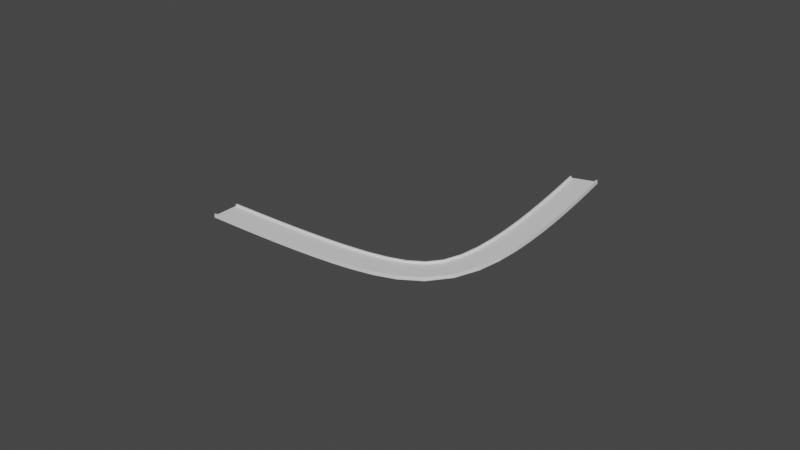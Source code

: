 # Source: Bend-Left.blend  (saved by Blender 3.0.42; exported with 4.5.12 LTS)
import bpy
from mathutils import Matrix  # noqa: F401  (used for matrix-valued properties, if any)

bpy.ops.wm.read_factory_settings(use_empty=True)
scene = bpy.context.scene
scene.name = 'Scene'

# ---- materials (node trees are filled in below, after node groups)
mat_material_002 = bpy.data.materials.new('Material.002')
mat_material_002.alpha_threshold = 0.0
mat_material_002.use_transparent_shadow = False
mat_material_002.line_color = (0.0, 0.0, 0.0, 1.0)

# ---- material node trees
mat_material_002.use_nodes = True; mat_material_002.node_tree.nodes.clear()
_N = mat_material_002.node_tree.nodes; _L = mat_material_002.node_tree.links
n0 = _N.new('ShaderNodeOutputMaterial'); n0.name = 'Material Output'; n0.location = (300, 300)
n1 = _N.new('ShaderNodeBsdfPrincipled'); n1.name = 'Principled BSDF'; n1.location = (10, 300)
n1.distribution = 'GGX'
n1.subsurface_method = 'RANDOM_WALK_SKIN'
n1.inputs[2].default_value = 0.4
n1.inputs[3].default_value = 1.45
n1.inputs[27].default_value = (0.0, 0.0, 0.0, 1.0)
n1.inputs[28].default_value = 1.0
_L.new(n1.outputs[0], n0.inputs[0])
n0.is_active_output = True

# ---- world
world_world = bpy.data.worlds.new('World'); scene.world = world_world
world_world.use_nodes = True; world_world.node_tree.nodes.clear()
_N = world_world.node_tree.nodes; _L = world_world.node_tree.links
n0 = _N.new('ShaderNodeOutputWorld'); n0.name = 'World Output'; n0.location = (300, 300)
n1 = _N.new('ShaderNodeBackground'); n1.name = 'Background'; n1.location = (10, 300)
n1.inputs[0].default_value = (0.05088, 0.05088, 0.05088, 1.0)
_L.new(n1.outputs[0], n0.inputs[0])
n0.is_active_output = True
world_world.color = (0.05088, 0.05088, 0.05088)
world_world.use_sun_shadow = False
world_world.sun_shadow_jitter_overblur = 0.0

# ---- meshes
me_cube_005 = bpy.data.meshes.new('Cube.005')
me_cube_005.from_pydata([(-11.25, 15.7, 2.0), (-11.25, 15.7, 0.0), (11.25, 15.7, 2.0), (11.25, 15.7, 0.0), (-11.25, -15.7, 2.0), (-11.25, -15.7, 0.0), (11.25, -15.7, 2.0), (11.25, -15.7, 0.0), (11.25, 14.2, 2.0), (11.25, -14.2, 2.0), (-11.25, -14.2, 2.0), (-11.25, 14.2, 2.0), (11.25, -14.2, 4.0), (11.25, -15.7, 4.0), (-11.25, 15.7, 4.0), (11.25, 15.7, 4.0), (-11.25, 14.2, 4.0), (-11.25, -15.7, 4.0), (11.25, 14.2, 4.0), (-11.25, -14.2, 4.0)], [], [(7, 6, 4, 5), (11, 8, 18, 16), (1, 0, 2, 3), (11, 10, 9, 8), (5, 1, 3, 7), (19, 17, 13, 12), (14, 16, 18, 15), (2, 0, 14, 15), (4, 6, 13, 17), (9, 10, 19, 12)])
_uv = me_cube_005.uv_layers.new(name='UVMap')
_uv.uv.foreach_set('vector', [0.375, 0.5, 0.625, 0.5, 0.625, 0.75, 0.375, 0.75, 0.1369, 0.5, 0.1369, 0.75, 0.1369, 0.75, 0.1369, 0.5, 0.625, 0.5, 0.875, 0.5, 0.875, 0.75, 0.625, 0.75, 0.1369, 0.5, 0.3631, 0.5, 0.3631, 0.75, 0.1369, 0.75, 0.375, 0.0, 0.625, 0.0, 0.625, 0.25, 0.375, 0.25, 0.3631, 0.5, 0.375, 0.5, 0.375, 0.75, 0.3631, 0.75, 0.125, 0.5, 0.1369, 0.5, 0.1369, 0.75, 0.125, 0.75, 0.875, 0.75, 0.875, 0.5, 0.875, 0.5, 0.875, 0.75, 0.625, 0.75, 0.625, 0.5, 0.625, 0.5, 0.625, 0.75, 0.3631, 0.75, 0.3631, 0.5, 0.3631, 0.5, 0.3631, 0.75])
me_cube_005.materials.append(mat_material_002)
me_cube_005.use_remesh_preserve_volume = False
me_cube_005.use_remesh_preserve_attributes = False
me_cube_005.use_mirror_vertex_groups = False
me_cube_005.update()

# ---- curves / text
cu_nurbspath_002 = bpy.data.curves.new('NurbsPath.002', 'CURVE')
cu_nurbspath_002.dimensions = '3D'
_sp = cu_nurbspath_002.splines.new('NURBS'); _sp.points.add(4)
_sp.points.foreach_set('co', [-4.413, 3.583, -0.0177, 1.0, 0.8638, 0.983, -0.4826, 1.0, 1.864, 0.983, -0.4826, 1.0, 2.864, 0.983, -0.4826, 1.0, 5.043, 6.822, 0.004424, 1.0])
_sp.order_u = 5
_sp.order_v = 0
_sp.use_endpoint_u = True
cu_nurbspath_002.use_path = True
cu_nurbspath_002.fill_mode = 'FULL'

# ---- objects
ob_road = bpy.data.objects.new('Road', me_cube_005)
ob_path = bpy.data.objects.new('Path', cu_nurbspath_002)
ob_end = bpy.data.objects.new('End', None)
ob_start = bpy.data.objects.new('Start', None)

# ---- transforms, parenting, visibility, modifiers, constraints
ob_road.parent = ob_start
ob_road.matrix_parent_inverse = Matrix(((0.9971, -0.0, -0.07614, -0.0), (-0.0, 1.0, -0.0, -0.0), (0.07614, 0.0, 0.9971, -0.0), (-0.0, -0.0, -0.0, 1.0)))
ob_road.location = (205.2, -45.33, 0.6543)
ob_road.rotation_euler = (0.0, -0.0, 0.4645)
ob_road.lock_rotations_4d = False
ob_road.empty_display_type = 'ARROWS'
ob_road.lineart.crease_threshold = 0.0
_m = ob_road.modifiers.new('Array', 'ARRAY')
_m.count = 22
_m.use_merge_vertices = True
_m = ob_road.modifiers.new('Curve', 'CURVE')
_m.object = ob_path
ob_path.parent = ob_start
ob_path.matrix_parent_inverse = Matrix(((0.9971, -0.0, -0.07614, -0.0), (-0.0, 1.0, -0.0, -0.0), (0.07614, 0.0, 0.9971, -0.0), (-0.0, -0.0, -0.0, 1.0)))
ob_path.location = (205.2, -45.33, 0.6543)
ob_path.rotation_euler = (0.0, -0.0, 0.4645)
ob_path.scale = (36.98, 36.98, 36.98)
ob_end.parent = ob_start
ob_end.matrix_parent_inverse = Matrix(((0.9971, -0.0, -0.07614, -0.0), (-0.0, 1.0, -0.0, -0.0), (0.07614, 0.0, 0.9971, -0.0), (-0.0, -0.0, -0.0, 1.0)))
ob_end.location = (258.9, 263.7, 0.8179)
ob_end.rotation_euler = (-0.02144, -0.07906, 1.668)
ob_end.empty_display_type = 'ARROWS'
ob_start.location = (0.0, 0.0, 0.0)
ob_start.empty_display_type = 'ARROWS'

# ---- collection membership
scene.collection.objects.link(ob_road)
scene.collection.objects.link(ob_path)
scene.collection.objects.link(ob_end)
scene.collection.objects.link(ob_start)

# ---- scene / render settings (as saved in the file)
scene.camera = ob_start
scene.frame_start = 1; scene.frame_end = 250; scene.frame_set(1)
scene.render.engine = 'BLENDER_EEVEE_NEXT'
scene.cycles.sampling_pattern = 'TABULATED_SOBOL'
scene.cycles.use_light_tree = False
scene.view_settings.view_transform = 'Filmic'
bpy.context.view_layer.update()

# ---- added for rendering (the .blend has no active camera and no usable light): camera, sun
cam_auto = bpy.data.cameras.new('AutoCamera')
cam_auto.lens = 50.0
cam_auto.sensor_width = 36.0
cam_auto.clip_end = 11282.7
ob_auto_camera = bpy.data.objects.new('AutoCamera', cam_auto)
scene.collection.objects.link(ob_auto_camera)
ob_auto_camera.location = (794.083, -682.581, 517.651)
ob_auto_camera.rotation_euler = (1.09748, -7.21219e-08, 0.694738)
scene.camera = ob_auto_camera
light_auto_sun = bpy.data.lights.new('AutoSun', 'SUN')
light_auto_sun.energy = 3.0
light_auto_sun.angle = 0.0523599
ob_auto_sun = bpy.data.objects.new('AutoSun', light_auto_sun)
scene.collection.objects.link(ob_auto_sun)
ob_auto_sun.rotation_euler = (0.872665, 0.174533, 0.523599)
bpy.context.view_layer.update()
